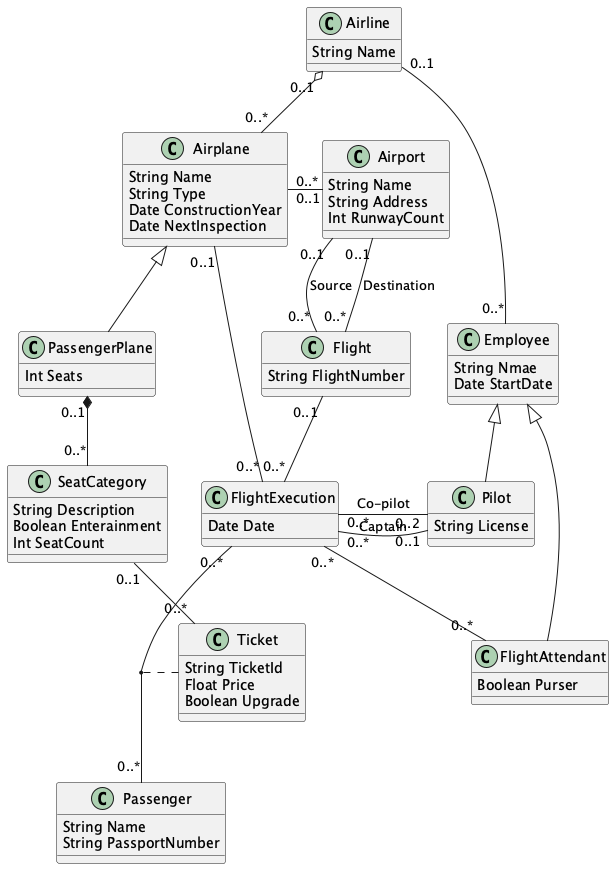

The diagram above was rendered by PlantUML. Its source (embedded in the PNG):
@startuml

class Airline {
 String Name
}

class Employee {
 String Nmae
 Date StartDate
}

class Airport {
 String Name
 String Address
 Int RunwayCount
}

class FlightAttendant {
 Boolean Purser
}

class Airplane {
 String Name
 String Type
 Date ConstructionYear
 Date NextInspection
}

class Flight {
 String FlightNumber
}

class Pilot {
 String License
}

class PassengerPlane {
 Int Seats
}

class FlightExecution {
 Date Date
}

class SeatCategory {
 String Description
 Boolean Enterainment
 Int SeatCount
}

class Passenger {
 String Name
 String PassportNumber
}

class Ticket {
 String TicketId
 Float Price
 Boolean Upgrade
}



Airline "0..1"-"0..*" Employee
Airline "0..1"o--"0..*" Airplane
Airplane "0..*"-"0..1" Airport
Airplane "0..1"-"0..*" FlightExecution
Airport "0..1"--"0..*" Flight : Source
Airport "0..1"--"0..*" Flight : Destination
Flight "0..1"--"0..*" FlightExecution
FlightExecution "0..*"--"0..*" FlightAttendant
FlightExecution "0..*"-"0..1" Pilot : Captain
FlightExecution "0..*"-"0..2" Pilot : Co-pilot
FlightExecution "0..*"--"0..*" Passenger
Employee <|-- FlightAttendant
Employee <|-- Pilot
Airplane <|-- PassengerPlane
PassengerPlane "0..1"*--"0..*" SeatCategory
SeatCategory "0..1"--"0..*" Ticket
(FlightExecution, Passenger) . Ticket

@enduml